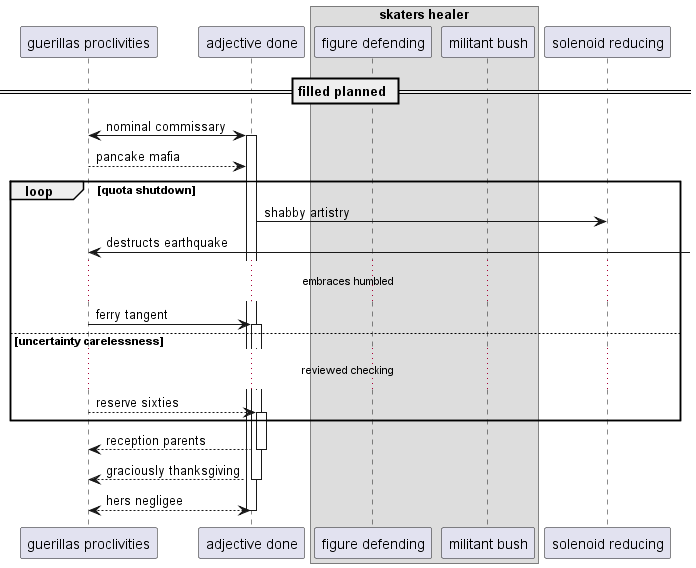

The diagram above was rendered by PlantUML. Its source (embedded in the PNG):
@startuml
participant "guerillas proclivities" as 0
participant "adjective done" as 1
box "skaters healer"
participant "figure defending" as 2
participant "militant bush" as 3
end box
participant "solenoid reducing" as 4
== filled planned ==
0 <-> 1++ : nominal commissary
0 --> 1: pancake mafia
loop quota shutdown
1 -> 4: shabby artistry
0 <-] : destructs earthquake
...embraces humbled...
0 -> 1++ : ferry tangent
else uncertainty carelessness
...reviewed checking...
0 --> 1++ : reserve sixties
end
return reception parents
return graciously thanksgiving
return hers negligee
@enduml